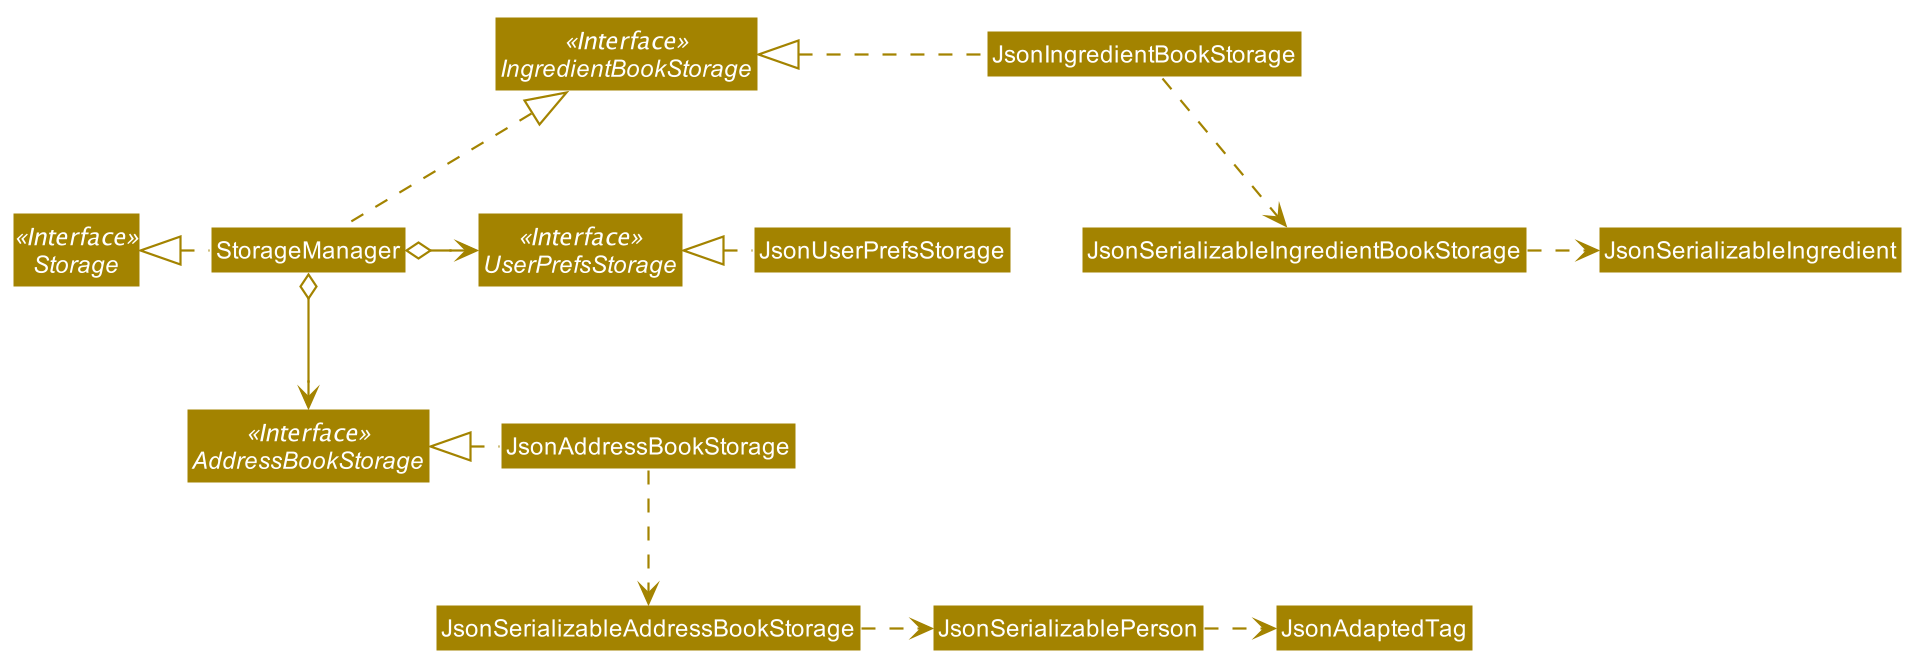

The diagram above was rendered by PlantUML. Its source (embedded in the PNG):
@startuml








skinparam BackgroundColor #FFFFFFF

skinparam Shadowing false

skinparam Class {
    FontColor #FFFFFF
    BorderThickness 1
    BorderColor #FFFFFF
    StereotypeFontColor #FFFFFF
    FontName Arial
}

skinparam Actor {
    BorderColor #000000
    Color #000000
    FontName Arial
}

skinparam Sequence {
    MessageAlign center
    BoxFontSize 15
    BoxPadding 0
    BoxFontColor #FFFFFF
    FontName Arial
}

skinparam Participant {
    FontColor #FFFFFFF
    Padding 20
}

skinparam MinClassWidth 50
skinparam ParticipantPadding 10
skinparam Shadowing false
skinparam DefaultTextAlignment center
skinparam packageStyle Rectangle

hide footbox
hide members
hide circle
skinparam arrowThickness 1.1
skinparam arrowColor #A38300
skinparam classBackgroundColor #A38300

Interface Storage <<Interface>>
Interface UserPrefsStorage <<Interface>>
Interface AddressBookStorage <<Interface>>

Class StorageManager
Class JsonUserPrefsStorage
Class JsonAddressBookStorage
Interface IngredientBookStorage <<Interface>>

StorageManager .left.|> Storage
StorageManager o-right-> UserPrefsStorage
StorageManager o--> AddressBookStorage
StorageManager .up.|> IngredientBookStorage

JsonUserPrefsStorage .left.|> UserPrefsStorage
JsonAddressBookStorage .left.|> AddressBookStorage
JsonAddressBookStorage .down.> JsonSerializableAddressBookStorage
JsonSerializableAddressBookStorage .right.> JsonSerializablePerson
JsonSerializablePerson .right.> JsonAdaptedTag
JsonIngredientBookStorage .left.|> IngredientBookStorage
JsonIngredientBookStorage .down.> JsonSerializableIngredientBookStorage
JsonSerializableIngredientBookStorage .right.> JsonSerializableIngredient

@enduml